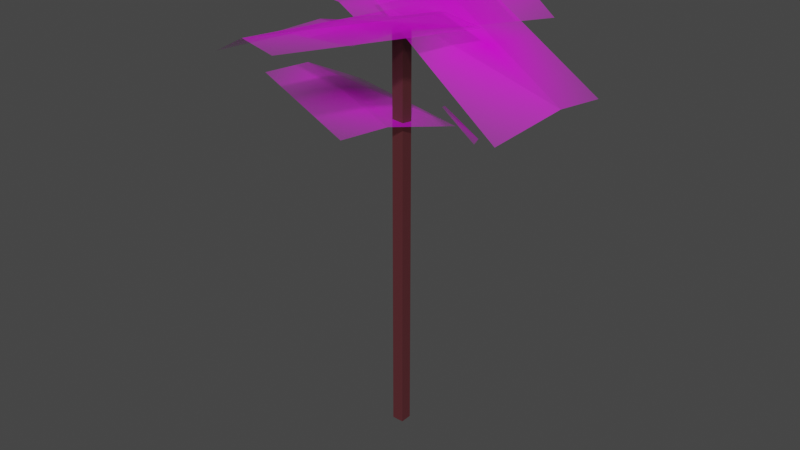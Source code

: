 # Source: tree3LOD.blend  (saved by Blender 4.0.36; exported with 4.5.12 LTS)
import bpy
from mathutils import Matrix  # noqa: F401  (used for matrix-valued properties, if any)

bpy.ops.wm.read_factory_settings(use_empty=True)
scene = bpy.context.scene
scene.name = 'Scene'

# ---- collections
col_collection = bpy.data.collections.new('Collection'); scene.collection.children.link(col_collection)

# ---- images (referenced by path relative to the original .blend; pixels are not part of the script)
import os
ASSET_DIR = os.environ.get("B2B_ASSET_DIR", "")  # directory of the original .blend (textures are referenced by path, not embedded)
HERE = os.path.dirname(os.path.abspath(__file__))  # packed textures are extracted next to this script under _unpacked/

def load_image(name, relpath, width, height, colorspace="sRGB"):
    """Load a texture the original file referenced (path relative to the .blend, or extracted next to this script)."""
    p = next((c for c in (os.path.join(HERE, relpath), os.path.join(ASSET_DIR, relpath)) if relpath and os.path.exists(c)), "")
    if p:
        img = bpy.data.images.load(p, check_existing=True)
        img.name = name
    else:  # same state as the original file: an image datablock whose file is absent (Cycles renders it pink)
        img = bpy.data.images.new(name, width, height)
        img.source = "FILE"
        img.filepath = "//" + (relpath or name)
    img.colorspace_settings.name = colorspace
    return img
img_img_3188_png_001 = load_image('IMG_3188.png.001', 'IMG_3188.png', 1024, 1024, 'sRGB')

# ---- materials (node trees are filled in below, after node groups)
mat_wood = bpy.data.materials.new('Wood')
mat_wood.use_transparent_shadow = False
mat_leaf2 = bpy.data.materials.new('leaf2')
mat_leaf2.surface_render_method = 'BLENDED'
mat_leaf2.blend_method = 'BLEND'

# ---- material node trees
mat_wood.use_nodes = True; mat_wood.node_tree.nodes.clear()
_N = mat_wood.node_tree.nodes; _L = mat_wood.node_tree.links
n0 = _N.new('ShaderNodeBsdfPrincipled'); n0.name = 'Principled BSDF'; n0.location = (10, 300)
n0.distribution = 'GGX'
n0.subsurface_method = 'RANDOM_WALK_SKIN'
n0.inputs[0].default_value = (0.09851, 0.02219, 0.0268, 1.0)
n0.inputs[3].default_value = 1.45
n0.inputs[27].default_value = (0.0, 0.0, 0.0, 1.0)
n0.inputs[28].default_value = 1.0
n1 = _N.new('ShaderNodeOutputMaterial'); n1.name = 'Material Output'; n1.location = (300, 300)
_L.new(n0.outputs[0], n1.inputs[0])
n1.is_active_output = True
mat_leaf2.use_nodes = True; mat_leaf2.node_tree.nodes.clear()
_N = mat_leaf2.node_tree.nodes; _L = mat_leaf2.node_tree.links
n0 = _N.new('ShaderNodeOutputMaterial'); n0.name = 'Material Output'; n0.location = (173, 278)
n1 = _N.new('ShaderNodeTexImage'); n1.name = 'Image Texture'; n1.location = (-634, 168)
n1.image = img_img_3188_png_001
n1.extension = 'CLIP'
n2 = _N.new('ShaderNodeBsdfPrincipled'); n2.name = 'Principled BSDF'; n2.location = (-207, 189)
n2.distribution = 'GGX'
n2.subsurface_method = 'RANDOM_WALK_SKIN'
n2.inputs[3].default_value = 1.45
n2.inputs[27].default_value = (0.0, 0.0, 0.0, 1.0)
n2.inputs[28].default_value = 1.0
_L.new(n1.outputs[0], n2.inputs[0])
_L.new(n1.outputs[1], n2.inputs[4])
_L.new(n2.outputs[0], n0.inputs[0])
n0.is_active_output = True

# ---- world
world_world = bpy.data.worlds.new('World'); scene.world = world_world
world_world.use_nodes = True; world_world.node_tree.nodes.clear()
_N = world_world.node_tree.nodes; _L = world_world.node_tree.links
n0 = _N.new('ShaderNodeOutputWorld'); n0.name = 'World Output'; n0.location = (300, 300)
n1 = _N.new('ShaderNodeBackground'); n1.name = 'Background'; n1.location = (10, 300)
n1.inputs[0].default_value = (0.05088, 0.05088, 0.05088, 1.0)
_L.new(n1.outputs[0], n0.inputs[0])
n0.is_active_output = True
world_world.color = (0.05088, 0.05088, 0.05088)
world_world.use_sun_shadow = False
world_world.sun_shadow_jitter_overblur = 0.0

# ---- meshes
me_cube = bpy.data.meshes.new('Cube')
me_cube.from_pydata([(-0.2207, -0.2207, -0.07039), (-0.2207, -0.2207, 15.12), (-0.2207, 0.2207, -0.07039), (-0.2207, 0.2207, 15.12), (0.2207, -0.2207, -0.07039), (0.2207, -0.2207, 15.12), (0.2207, 0.2207, -0.07039), (0.2207, 0.2207, 15.12), (6.143, 1.938, 13.62), (0.1191, 3.878, 15.94), (5.09, -1.953, 13.01), (-0.9429, -0.2902, 15.96), (5.911, 0.1703, 13.75), (-0.1126, 2.11, 16.08), (-1.187, 6.098, 15.76), (-3.9, -0.07094, 15.62), (2.584, 4.885, 14.8), (0.1159, -1.564, 15.24), (0.5353, 5.618, 15.8), (-2.178, -0.5515, 15.66), (0.287, -5.953, 15.76), (3.0, 0.2163, 15.62), (-3.483, -4.739, 14.8), (-1.016, 1.71, 15.24), (-1.435, -5.472, 15.8), (1.278, 0.6969, 15.66), (-5.475, -0.2191, 13.94), (0.5392, -2.932, 15.32), (-4.063, 3.551, 13.3), (2.081, 1.084, 15.31), (-5.019, 1.503, 14.09), (0.9955, -1.21, 15.47), (-6.417, 0.004189, 12.18), (-0.2475, -2.709, 12.04), (-5.203, 3.775, 11.22), (1.246, 1.307, 11.66), (-5.936, 1.726, 12.22), (0.2331, -0.9869, 12.08), (1.491, 2.193, 11.01), (0.2943, 1.865, 12.01), (1.97, 1.376, 11.17), (0.8431, 1.07, 12.31), (1.763, 1.9, 11.15), (0.5661, 1.572, 12.14)], [], [(0, 1, 3, 2), (2, 3, 7, 6), (6, 7, 5, 4), (4, 5, 1, 0), (2, 6, 4, 0), (7, 3, 1, 5), (12, 13, 11, 10), (8, 9, 13, 12), (18, 19, 17, 16), (14, 15, 19, 18), (24, 25, 23, 22), (20, 21, 25, 24), (30, 31, 29, 28), (26, 27, 31, 30), (36, 37, 35, 34), (32, 33, 37, 36), (42, 43, 41, 40), (38, 39, 43, 42)])
me_cube.polygons.foreach_set('material_index', [0, 0, 0, 0, 0, 0, 1, 1, 1, 1, 1, 1, 1, 1, 1, 1, 1, 1])
_uv = me_cube.uv_layers.new(name='UVMap')
_uv.uv.foreach_set('vector', [0.375, 0.0, 0.625, 0.0, 0.625, 0.25, 0.375, 0.25, 0.375, 0.25, 0.625, 0.25, 0.625, 0.5, 0.375, 0.5, 0.375, 0.5, 0.625, 0.5, 0.625, 0.75, 0.375, 0.75, 0.375, 0.75, 0.625, 0.75, 0.625, 1.0, 0.375, 1.0, 0.125, 0.5, 0.375, 0.5, 0.375, 0.75, 0.125, 0.75, 0.625, 0.5, 0.875, 0.5, 0.875, 0.75, 0.625, 0.75, 0.0, 0.4224, 1.0, 0.4224, 1.0, 1.0, 0.0, 1.0, 0.0, 0.0, 1.0, 0.0, 1.0, 0.4224, 0.0, 0.4224, 0.0, 0.4224, 1.0, 0.4224, 1.0, 1.0, 0.0, 1.0, 0.0, 0.0, 1.0, 0.0, 1.0, 0.4224, 0.0, 0.4224, 0.0, 0.4224, 1.0, 0.4224, 1.0, 1.0, 0.0, 1.0, 0.0, 0.0, 1.0, 0.0, 1.0, 0.4224, 0.0, 0.4224, 0.0, 0.4224, 1.0, 0.4224, 1.0, 1.0, 0.0, 1.0, 0.0, 0.0, 1.0, 0.0, 1.0, 0.4224, 0.0, 0.4224, 0.0, 0.4224, 1.0, 0.4224, 1.0, 1.0, 0.0, 1.0, 0.0, 0.0, 1.0, 0.0, 1.0, 0.4224, 0.0, 0.4224, 0.0, 0.4224, 1.0, 0.4224, 1.0, 1.0, 0.0, 1.0, 0.0, 0.0, 1.0, 0.0, 1.0, 0.4224, 0.0, 0.4224])
me_cube.materials.append(mat_wood)
me_cube.materials.append(mat_leaf2)
me_cube.update()

# ---- objects
ob_cube = bpy.data.objects.new('Cube', me_cube)

# ---- transforms, parenting, visibility, modifiers, constraints
ob_cube.location = (0.0, 0.0, 0.0)

# ---- collection membership
col_collection.objects.link(ob_cube)

# ---- scene / render settings (as saved in the file)
scene.frame_start = 1; scene.frame_end = 250; scene.frame_set(1)
scene.render.engine = 'BLENDER_EEVEE_NEXT'
scene.cycles.sampling_pattern = 'TABULATED_SOBOL'
scene.cycles.use_light_tree = False
scene.view_settings.view_transform = 'Filmic'
bpy.context.view_layer.update()

# ---- added for rendering (the .blend has no active camera and no usable light): camera, sun
cam_auto = bpy.data.cameras.new('AutoCamera')
cam_auto.lens = 50.0
cam_auto.sensor_width = 36.0
cam_auto.clip_end = 1000.0
ob_auto_camera = bpy.data.objects.new('AutoCamera', cam_auto)
scene.collection.objects.link(ob_auto_camera)
ob_auto_camera.location = (21.8296, -26.2871, 25.5759)
ob_auto_camera.rotation_euler = (1.09748, -7.21219e-08, 0.694738)
scene.camera = ob_auto_camera
light_auto_sun = bpy.data.lights.new('AutoSun', 'SUN')
light_auto_sun.energy = 3.0
light_auto_sun.angle = 0.0523599
ob_auto_sun = bpy.data.objects.new('AutoSun', light_auto_sun)
scene.collection.objects.link(ob_auto_sun)
ob_auto_sun.rotation_euler = (0.872665, 0.174533, 0.523599)
bpy.context.view_layer.update()
